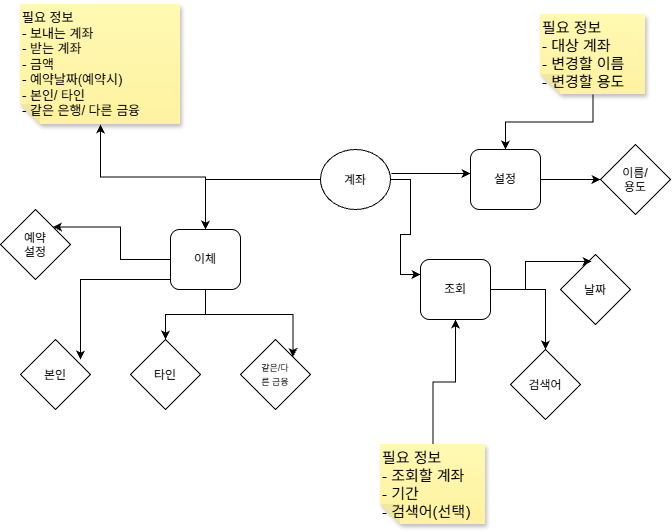

The diagram above was exported from draw.io. Its source (the exported page's mxGraphModel, read from the mxfile embedded in the PNG):
<mxGraphModel dx="1414" dy="777" grid="1" gridSize="10" guides="1" tooltips="1" connect="1" arrows="1" fold="1" page="1" pageScale="1" pageWidth="827" pageHeight="1169" math="0" shadow="0">
  <root>
    <mxCell id="0" />
    <mxCell id="1" parent="0" />
    <mxCell id="MypY6-mkom9bRK2ISQk4-1" edge="1" parent="1" source="MypY6-mkom9bRK2ISQk4-2" style="edgeStyle=orthogonalEdgeStyle;rounded=0;orthogonalLoop=1;jettySize=auto;html=1;entryX=0;entryY=0.25;entryDx=0;entryDy=0;" target="MypY6-mkom9bRK2ISQk4-8">
      <mxGeometry relative="1" as="geometry" />
    </mxCell>
    <mxCell id="MypY6-mkom9bRK2ISQk4-34" edge="1" parent="1" source="MypY6-mkom9bRK2ISQk4-2" style="edgeStyle=orthogonalEdgeStyle;rounded=0;orthogonalLoop=1;jettySize=auto;html=1;entryX=0.5;entryY=0;entryDx=0;entryDy=0;" target="MypY6-mkom9bRK2ISQk4-15">
      <mxGeometry relative="1" as="geometry" />
    </mxCell>
    <mxCell id="MypY6-mkom9bRK2ISQk4-2" parent="1" style="ellipse;whiteSpace=wrap;html=1;shapeInside=1;" value="계좌" vertex="1">
      <mxGeometry height="60" width="70" x="390" y="235" as="geometry" />
    </mxCell>
    <mxCell id="MypY6-mkom9bRK2ISQk4-3" edge="1" parent="1" source="MypY6-mkom9bRK2ISQk4-2" style="endArrow=classic;html=1;rounded=0;exitX=1.014;exitY=0.4;exitDx=0;exitDy=0;exitPerimeter=0;" value="">
      <mxGeometry height="50" relative="1" width="50" as="geometry">
        <mxPoint x="480" y="275" as="sourcePoint" />
        <mxPoint x="540" y="259" as="targetPoint" />
      </mxGeometry>
    </mxCell>
    <mxCell id="MypY6-mkom9bRK2ISQk4-4" edge="1" parent="1" source="MypY6-mkom9bRK2ISQk4-5" style="edgeStyle=orthogonalEdgeStyle;rounded=0;orthogonalLoop=1;jettySize=auto;html=1;" target="MypY6-mkom9bRK2ISQk4-6" value="">
      <mxGeometry relative="1" as="geometry" />
    </mxCell>
    <mxCell id="MypY6-mkom9bRK2ISQk4-5" parent="1" style="rounded=1;whiteSpace=wrap;html=1;" value="설정" vertex="1">
      <mxGeometry height="60" width="70" x="540" y="235" as="geometry" />
    </mxCell>
    <mxCell id="MypY6-mkom9bRK2ISQk4-6" parent="1" style="rhombus;whiteSpace=wrap;html=1;shapeInside=1;" value="이름/용도" vertex="1">
      <mxGeometry height="70" width="70" x="670" y="230" as="geometry" />
    </mxCell>
    <mxCell id="MypY6-mkom9bRK2ISQk4-7" edge="1" parent="1" source="MypY6-mkom9bRK2ISQk4-8" style="edgeStyle=orthogonalEdgeStyle;rounded=0;orthogonalLoop=1;jettySize=auto;html=1;" target="MypY6-mkom9bRK2ISQk4-10">
      <mxGeometry relative="1" as="geometry" />
    </mxCell>
    <mxCell id="MypY6-mkom9bRK2ISQk4-8" parent="1" style="rounded=1;whiteSpace=wrap;html=1;" value="조회" vertex="1">
      <mxGeometry height="60" width="70" x="490" y="345" as="geometry" />
    </mxCell>
    <mxCell id="MypY6-mkom9bRK2ISQk4-9" parent="1" style="rhombus;whiteSpace=wrap;html=1;shapeInside=1;" value="날짜" vertex="1">
      <mxGeometry height="70" width="70" x="630" y="340" as="geometry" />
    </mxCell>
    <mxCell id="MypY6-mkom9bRK2ISQk4-10" parent="1" style="rhombus;whiteSpace=wrap;html=1;shapeInside=1;" value="검색어" vertex="1">
      <mxGeometry height="70" width="70" x="580" y="435" as="geometry" />
    </mxCell>
    <mxCell id="MypY6-mkom9bRK2ISQk4-11" edge="1" parent="1" source="MypY6-mkom9bRK2ISQk4-8" style="edgeStyle=orthogonalEdgeStyle;rounded=0;orthogonalLoop=1;jettySize=auto;html=1;entryX=0.443;entryY=0.1;entryDx=0;entryDy=0;entryPerimeter=0;" target="MypY6-mkom9bRK2ISQk4-9">
      <mxGeometry relative="1" as="geometry" />
    </mxCell>
    <mxCell id="MypY6-mkom9bRK2ISQk4-12" edge="1" parent="1" source="MypY6-mkom9bRK2ISQk4-15" style="edgeStyle=orthogonalEdgeStyle;rounded=0;orthogonalLoop=1;jettySize=auto;html=1;entryX=1;entryY=0;entryDx=0;entryDy=0;" target="MypY6-mkom9bRK2ISQk4-17">
      <mxGeometry relative="1" as="geometry" />
    </mxCell>
    <mxCell id="MypY6-mkom9bRK2ISQk4-13" edge="1" parent="1" source="MypY6-mkom9bRK2ISQk4-15" style="edgeStyle=orthogonalEdgeStyle;rounded=0;orthogonalLoop=1;jettySize=auto;html=1;" target="MypY6-mkom9bRK2ISQk4-19">
      <mxGeometry relative="1" as="geometry" />
    </mxCell>
    <mxCell id="MypY6-mkom9bRK2ISQk4-14" edge="1" parent="1" source="MypY6-mkom9bRK2ISQk4-15" style="edgeStyle=orthogonalEdgeStyle;rounded=0;orthogonalLoop=1;jettySize=auto;html=1;entryX=1;entryY=0;entryDx=0;entryDy=0;" target="MypY6-mkom9bRK2ISQk4-20">
      <mxGeometry relative="1" as="geometry" />
    </mxCell>
    <mxCell id="MypY6-mkom9bRK2ISQk4-33" edge="1" parent="1" source="MypY6-mkom9bRK2ISQk4-15" style="edgeStyle=orthogonalEdgeStyle;rounded=0;orthogonalLoop=1;jettySize=auto;html=1;" target="MypY6-mkom9bRK2ISQk4-32">
      <mxGeometry relative="1" as="geometry" />
    </mxCell>
    <mxCell id="MypY6-mkom9bRK2ISQk4-15" parent="1" style="rounded=1;whiteSpace=wrap;html=1;" value="이체" vertex="1">
      <mxGeometry height="60" width="70" x="240" y="315" as="geometry" />
    </mxCell>
    <mxCell id="MypY6-mkom9bRK2ISQk4-17" parent="1" style="rhombus;whiteSpace=wrap;html=1;shapeInside=1;" value="예약 설정" vertex="1">
      <mxGeometry height="70" width="70" x="70" y="295" as="geometry" />
    </mxCell>
    <mxCell id="MypY6-mkom9bRK2ISQk4-18" parent="1" style="rhombus;whiteSpace=wrap;html=1;shapeInside=1;" value="본인" vertex="1">
      <mxGeometry height="70" width="70" x="90" y="425" as="geometry" />
    </mxCell>
    <mxCell id="MypY6-mkom9bRK2ISQk4-19" parent="1" style="rhombus;whiteSpace=wrap;html=1;shapeInside=1;" value="타인" vertex="1">
      <mxGeometry height="70" width="70" x="200" y="425" as="geometry" />
    </mxCell>
    <mxCell id="MypY6-mkom9bRK2ISQk4-20" parent="1" style="rhombus;whiteSpace=wrap;html=1;shapeInside=1;" value="&lt;font style=&quot;font-size: 9px;&quot;&gt;같은/다른 금융&lt;/font&gt;" vertex="1">
      <mxGeometry height="70" width="70" x="310" y="425" as="geometry" />
    </mxCell>
    <mxCell id="MypY6-mkom9bRK2ISQk4-21" edge="1" parent="1" source="MypY6-mkom9bRK2ISQk4-15" style="edgeStyle=orthogonalEdgeStyle;rounded=0;orthogonalLoop=1;jettySize=auto;html=1;entryX=0.857;entryY=0.286;entryDx=0;entryDy=0;entryPerimeter=0;" target="MypY6-mkom9bRK2ISQk4-18">
      <mxGeometry relative="1" as="geometry">
        <Array as="points">
          <mxPoint x="150" y="365" />
        </Array>
      </mxGeometry>
    </mxCell>
    <mxCell id="MypY6-mkom9bRK2ISQk4-29" edge="1" parent="1" source="MypY6-mkom9bRK2ISQk4-28" style="edgeStyle=orthogonalEdgeStyle;rounded=0;orthogonalLoop=1;jettySize=auto;html=1;entryX=0.5;entryY=0;entryDx=0;entryDy=0;" target="MypY6-mkom9bRK2ISQk4-5">
      <mxGeometry relative="1" as="geometry" />
    </mxCell>
    <mxCell id="MypY6-mkom9bRK2ISQk4-28" parent="1" style="shape=note;whiteSpace=wrap;html=1;backgroundOutline=1;autosizeText=1;fontColor=#000000;darkOpacity=0.05;fillColor=#FFF9B2;strokeColor=none;fillStyle=solid;fontSize=15;direction=west;gradientDirection=north;gradientColor=#FFF2A1;shadow=1;size=20;pointerEvents=1;align=left;" value="필요 정보&amp;nbsp;&lt;br&gt;- 대상 계좌&lt;br&gt;- 변경할 이름&lt;br&gt;- 변경할 용도" vertex="1">
      <mxGeometry height="80" width="105" x="610" y="100" as="geometry" />
    </mxCell>
    <mxCell id="MypY6-mkom9bRK2ISQk4-31" edge="1" parent="1" source="MypY6-mkom9bRK2ISQk4-30" style="edgeStyle=orthogonalEdgeStyle;rounded=0;orthogonalLoop=1;jettySize=auto;html=1;entryX=0.5;entryY=1;entryDx=0;entryDy=0;" target="MypY6-mkom9bRK2ISQk4-8">
      <mxGeometry relative="1" as="geometry" />
    </mxCell>
    <mxCell id="MypY6-mkom9bRK2ISQk4-30" parent="1" style="shape=note;whiteSpace=wrap;html=1;backgroundOutline=1;autosizeText=1;fontColor=#000000;darkOpacity=0.05;fillColor=#FFF9B2;strokeColor=none;fillStyle=solid;fontSize=15;direction=west;gradientDirection=north;gradientColor=#FFF2A1;shadow=1;size=20;pointerEvents=1;align=left;" value="필요 정보&amp;nbsp;&lt;br&gt;- 조회할 계좌&lt;br&gt;- 기간&lt;br&gt;- 검색어(선택)" vertex="1">
      <mxGeometry height="80" width="105" x="450" y="530" as="geometry" />
    </mxCell>
    <mxCell id="MypY6-mkom9bRK2ISQk4-32" parent="1" style="shape=note;whiteSpace=wrap;html=1;backgroundOutline=1;autosizeText=1;fontColor=#000000;darkOpacity=0.05;fillColor=#FFF9B2;strokeColor=none;fillStyle=solid;fontSize=13;direction=west;gradientDirection=north;gradientColor=#FFF2A1;shadow=1;size=20;pointerEvents=1;align=left;" value="필요 정보&amp;nbsp;&lt;br&gt;- 보내는 계좌&lt;br&gt;- 받는 계좌&lt;br&gt;- 금액&lt;br&gt;- 예약날짜(예약시)&lt;br&gt;- 본인/ 타인&lt;br&gt;- 같은 은행/ 다른 금융" vertex="1">
      <mxGeometry height="120" width="160" x="90" y="90" as="geometry" />
    </mxCell>
  </root>
</mxGraphModel>